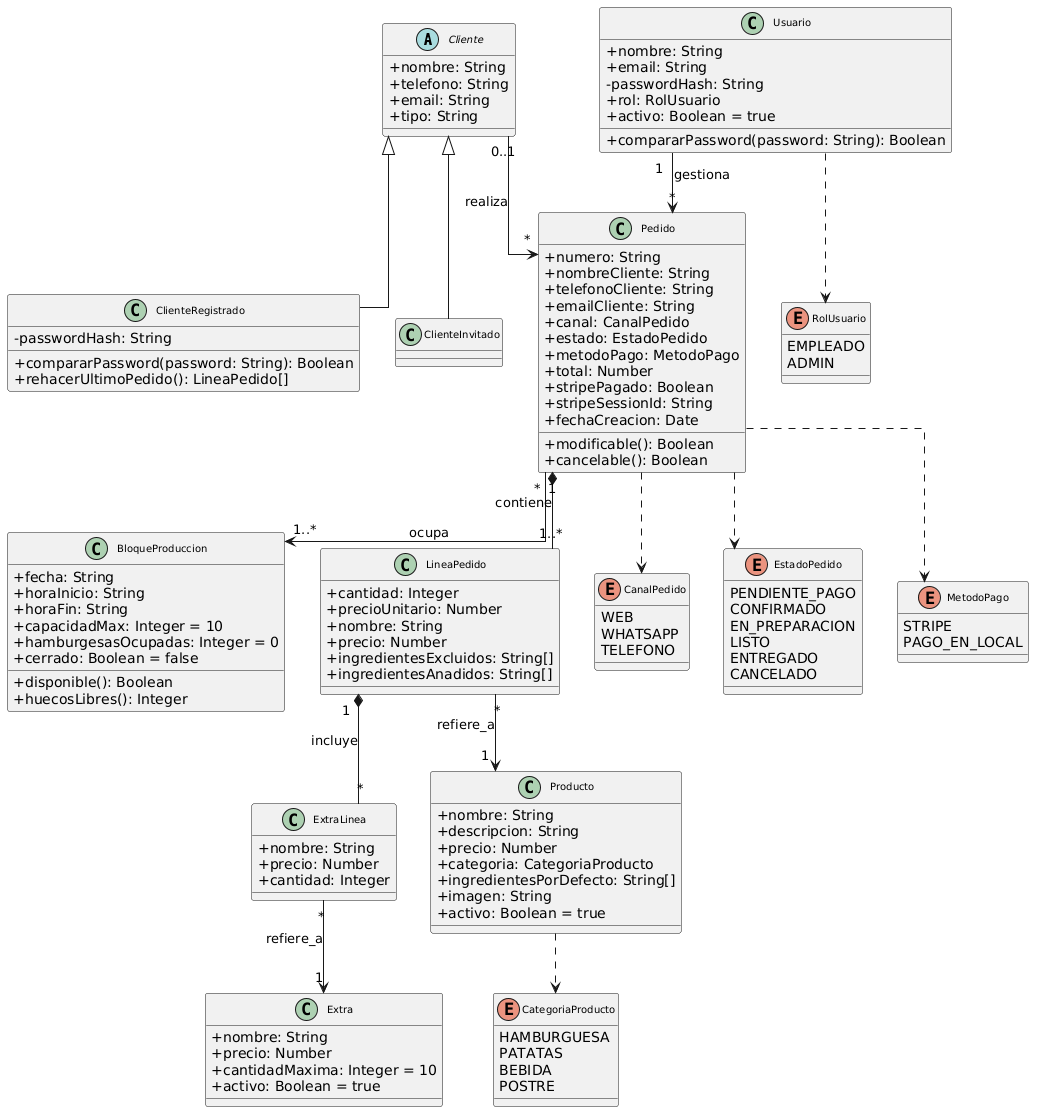

The diagram above was rendered by PlantUML. Its source (embedded in the PNG):
@startuml
skinparam classAttributeIconSize 0
skinparam classFontSize 10
skinparam defaultFontName Segoe UI
skinparam linetype ortho

abstract class Cliente {
  +nombre: String
  +telefono: String
  +email: String
  +tipo: String
}

class ClienteRegistrado {
  -passwordHash: String
  +compararPassword(password: String): Boolean
  +rehacerUltimoPedido(): LineaPedido[]
}

class ClienteInvitado {
}

class BloqueProduccion {
  +fecha: String
  +horaInicio: String
  +horaFin: String
  +capacidadMax: Integer = 10
  +hamburgesasOcupadas: Integer = 0
  +cerrado: Boolean = false
  +disponible(): Boolean
  +huecosLibres(): Integer
}

class Pedido {
  +numero: String
  +nombreCliente: String
  +telefonoCliente: String
  +emailCliente: String
  +canal: CanalPedido
  +estado: EstadoPedido
  +metodoPago: MetodoPago
  +total: Number
  +stripePagado: Boolean
  +stripeSessionId: String
  +fechaCreacion: Date
  +modificable(): Boolean
  +cancelable(): Boolean
}

class LineaPedido {
  +cantidad: Integer
  +precioUnitario: Number
  +nombre: String
  +precio: Number
  +ingredientesExcluidos: String[]
  +ingredientesAnadidos: String[]
}

class ExtraLinea {
  +nombre: String
  +precio: Number
  +cantidad: Integer
}

class Producto {
  +nombre: String
  +descripcion: String
  +precio: Number
  +categoria: CategoriaProducto
  +ingredientesPorDefecto: String[]
  +imagen: String
  +activo: Boolean = true
}

class Extra {
  +nombre: String
  +precio: Number
  +cantidadMaxima: Integer = 10
  +activo: Boolean = true
}

class Usuario {
  +nombre: String
  +email: String
  -passwordHash: String
  +rol: RolUsuario
  +activo: Boolean = true
  +compararPassword(password: String): Boolean
}

enum CanalPedido {
  WEB
  WHATSAPP
  TELEFONO
}

enum EstadoPedido {
  PENDIENTE_PAGO
  CONFIRMADO
  EN_PREPARACION
  LISTO
  ENTREGADO
  CANCELADO
}

enum MetodoPago {
  STRIPE
  PAGO_EN_LOCAL
}

enum CategoriaProducto {
  HAMBURGUESA
  PATATAS
  BEBIDA
  POSTRE
}

enum RolUsuario {
  EMPLEADO
  ADMIN
}

Cliente <|-- ClienteRegistrado
Cliente <|-- ClienteInvitado

Cliente "0..1" --> "*" Pedido : realiza
Pedido "*" --> "1..*" BloqueProduccion : ocupa
Pedido "1" *-- "1..*" LineaPedido : contiene
LineaPedido "*" --> "1" Producto : refiere_a
LineaPedido "1" *-- "*" ExtraLinea : incluye
ExtraLinea "*" --> "1" Extra : refiere_a
Usuario "1" --> "*" Pedido : gestiona

Pedido ..> CanalPedido
Pedido ..> EstadoPedido
Pedido ..> MetodoPago
Producto ..> CategoriaProducto
Usuario ..> RolUsuario
@enduml